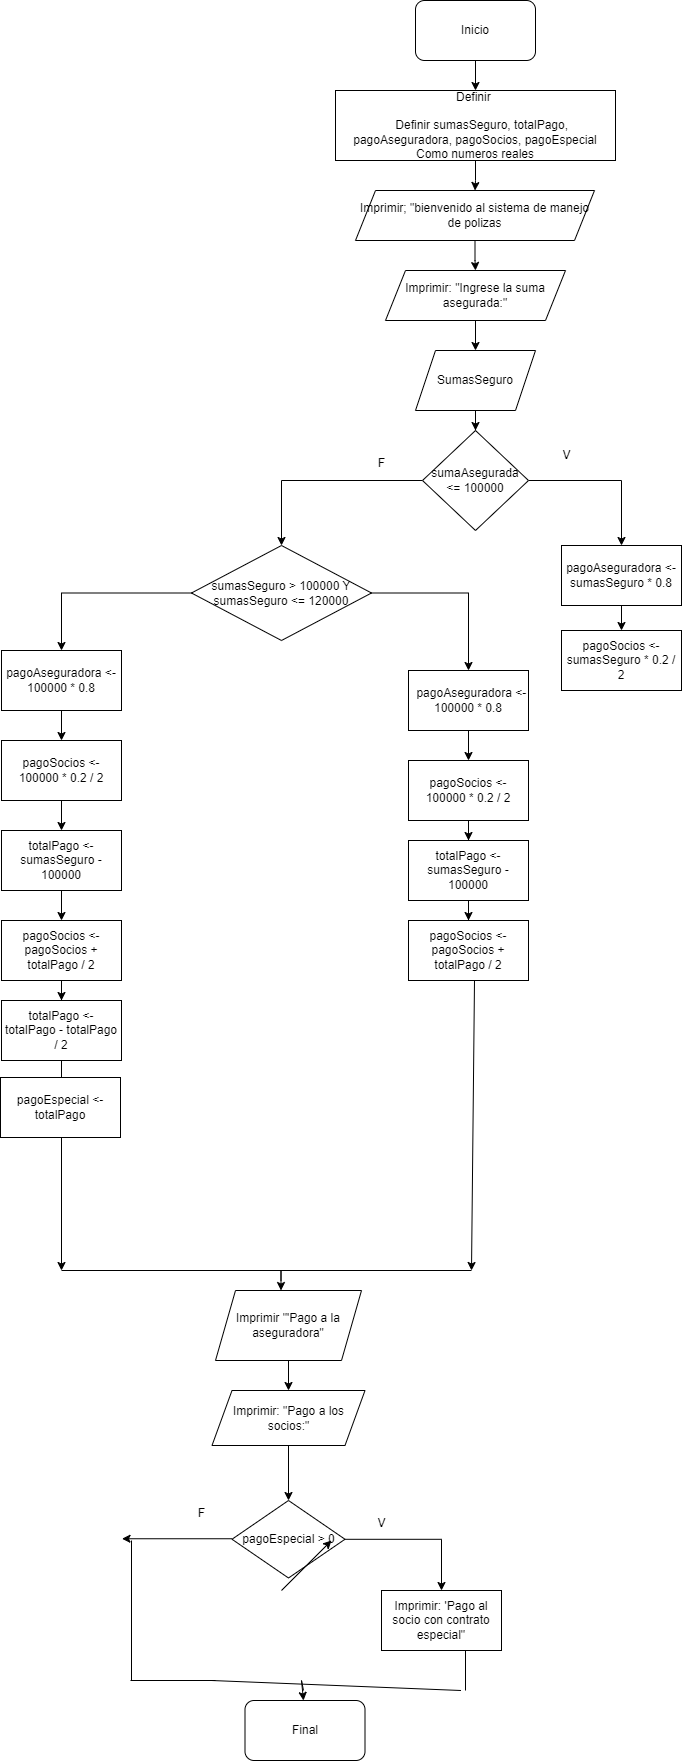

The diagram above was exported from draw.io. Its source (the exported page's mxGraphModel, read from the mxfile embedded in the PNG):
<mxGraphModel dx="1691" dy="508" grid="1" gridSize="10" guides="1" tooltips="1" connect="1" arrows="1" fold="1" page="1" pageScale="1" pageWidth="827" pageHeight="1169" math="0" shadow="0">
  <root>
    <mxCell id="0" />
    <mxCell id="1" parent="0" />
    <mxCell id="VBneJNs-lClnR5xujhfS-10" value="" style="edgeStyle=orthogonalEdgeStyle;rounded=0;orthogonalLoop=1;jettySize=auto;html=1;" parent="1" source="VBneJNs-lClnR5xujhfS-1" target="VBneJNs-lClnR5xujhfS-2" edge="1">
      <mxGeometry relative="1" as="geometry" />
    </mxCell>
    <mxCell id="VBneJNs-lClnR5xujhfS-1" value="Inicio" style="rounded=1;whiteSpace=wrap;html=1;" parent="1" vertex="1">
      <mxGeometry x="354" y="10" width="120" height="60" as="geometry" />
    </mxCell>
    <mxCell id="VBneJNs-lClnR5xujhfS-8" value="" style="edgeStyle=orthogonalEdgeStyle;rounded=0;orthogonalLoop=1;jettySize=auto;html=1;" parent="1" source="VBneJNs-lClnR5xujhfS-2" target="VBneJNs-lClnR5xujhfS-6" edge="1">
      <mxGeometry relative="1" as="geometry" />
    </mxCell>
    <mxCell id="VBneJNs-lClnR5xujhfS-2" value="Definir&amp;nbsp;&lt;div&gt;&lt;br&gt;&lt;/div&gt;&lt;div&gt;&amp;nbsp; &amp;nbsp; Definir sumasSeguro, totalPago, pagoAseguradora, pagoSocios, pagoEspecial Como numeros reales&lt;/div&gt;" style="rounded=0;whiteSpace=wrap;html=1;" parent="1" vertex="1">
      <mxGeometry x="274" y="100" width="280" height="70" as="geometry" />
    </mxCell>
    <mxCell id="VBneJNs-lClnR5xujhfS-13" value="" style="edgeStyle=orthogonalEdgeStyle;rounded=0;orthogonalLoop=1;jettySize=auto;html=1;" parent="1" source="VBneJNs-lClnR5xujhfS-6" target="VBneJNs-lClnR5xujhfS-12" edge="1">
      <mxGeometry relative="1" as="geometry" />
    </mxCell>
    <mxCell id="VBneJNs-lClnR5xujhfS-6" value="Imprimir; &quot;bienvenido al sistema de manejo de polizas" style="shape=parallelogram;perimeter=parallelogramPerimeter;whiteSpace=wrap;html=1;fixedSize=1;" parent="1" vertex="1">
      <mxGeometry x="294" y="200" width="239" height="50" as="geometry" />
    </mxCell>
    <mxCell id="VBneJNs-lClnR5xujhfS-15" value="" style="edgeStyle=orthogonalEdgeStyle;rounded=0;orthogonalLoop=1;jettySize=auto;html=1;" parent="1" source="VBneJNs-lClnR5xujhfS-12" target="VBneJNs-lClnR5xujhfS-14" edge="1">
      <mxGeometry relative="1" as="geometry" />
    </mxCell>
    <mxCell id="VBneJNs-lClnR5xujhfS-12" value="Imprimir:&amp;nbsp;&quot;Ingrese la suma asegurada:&quot;" style="shape=parallelogram;perimeter=parallelogramPerimeter;whiteSpace=wrap;html=1;fixedSize=1;" parent="1" vertex="1">
      <mxGeometry x="324" y="280" width="180" height="50" as="geometry" />
    </mxCell>
    <mxCell id="VBneJNs-lClnR5xujhfS-17" value="" style="edgeStyle=orthogonalEdgeStyle;rounded=0;orthogonalLoop=1;jettySize=auto;html=1;" parent="1" source="VBneJNs-lClnR5xujhfS-14" target="VBneJNs-lClnR5xujhfS-16" edge="1">
      <mxGeometry relative="1" as="geometry" />
    </mxCell>
    <mxCell id="VBneJNs-lClnR5xujhfS-14" value="SumasSeguro" style="shape=parallelogram;perimeter=parallelogramPerimeter;whiteSpace=wrap;html=1;fixedSize=1;" parent="1" vertex="1">
      <mxGeometry x="354" y="360" width="120" height="60" as="geometry" />
    </mxCell>
    <mxCell id="VBneJNs-lClnR5xujhfS-19" value="" style="edgeStyle=orthogonalEdgeStyle;rounded=0;orthogonalLoop=1;jettySize=auto;html=1;" parent="1" source="VBneJNs-lClnR5xujhfS-16" target="VBneJNs-lClnR5xujhfS-18" edge="1">
      <mxGeometry relative="1" as="geometry" />
    </mxCell>
    <mxCell id="VBneJNs-lClnR5xujhfS-28" value="" style="edgeStyle=orthogonalEdgeStyle;rounded=0;orthogonalLoop=1;jettySize=auto;html=1;" parent="1" source="VBneJNs-lClnR5xujhfS-16" target="VBneJNs-lClnR5xujhfS-27" edge="1">
      <mxGeometry relative="1" as="geometry" />
    </mxCell>
    <mxCell id="VBneJNs-lClnR5xujhfS-16" value="sumaAsegurada &lt;= 100000" style="rhombus;whiteSpace=wrap;html=1;" parent="1" vertex="1">
      <mxGeometry x="361" y="440" width="106" height="100" as="geometry" />
    </mxCell>
    <mxCell id="VBneJNs-lClnR5xujhfS-31" value="" style="edgeStyle=orthogonalEdgeStyle;rounded=0;orthogonalLoop=1;jettySize=auto;html=1;" parent="1" source="VBneJNs-lClnR5xujhfS-18" target="VBneJNs-lClnR5xujhfS-30" edge="1">
      <mxGeometry relative="1" as="geometry" />
    </mxCell>
    <mxCell id="VBneJNs-lClnR5xujhfS-18" value="pagoAseguradora &lt;- sumasSeguro * 0.8" style="whiteSpace=wrap;html=1;" parent="1" vertex="1">
      <mxGeometry x="500" y="555" width="120" height="60" as="geometry" />
    </mxCell>
    <mxCell id="VBneJNs-lClnR5xujhfS-20" value="V" style="text;html=1;align=center;verticalAlign=middle;resizable=0;points=[];autosize=1;strokeColor=none;fillColor=none;" parent="1" vertex="1">
      <mxGeometry x="490" y="450" width="30" height="30" as="geometry" />
    </mxCell>
    <mxCell id="VBneJNs-lClnR5xujhfS-33" value="" style="edgeStyle=orthogonalEdgeStyle;rounded=0;orthogonalLoop=1;jettySize=auto;html=1;" parent="1" source="VBneJNs-lClnR5xujhfS-27" target="VBneJNs-lClnR5xujhfS-32" edge="1">
      <mxGeometry relative="1" as="geometry" />
    </mxCell>
    <mxCell id="VBneJNs-lClnR5xujhfS-45" value="" style="edgeStyle=orthogonalEdgeStyle;rounded=0;orthogonalLoop=1;jettySize=auto;html=1;" parent="1" source="VBneJNs-lClnR5xujhfS-27" target="VBneJNs-lClnR5xujhfS-44" edge="1">
      <mxGeometry relative="1" as="geometry" />
    </mxCell>
    <mxCell id="VBneJNs-lClnR5xujhfS-27" value="sumasSeguro &amp;gt; 100000 Y sumasSeguro &amp;lt;= 120000" style="rhombus;whiteSpace=wrap;html=1;" parent="1" vertex="1">
      <mxGeometry x="130" y="555" width="180" height="95" as="geometry" />
    </mxCell>
    <mxCell id="VBneJNs-lClnR5xujhfS-29" value="F" style="text;html=1;align=center;verticalAlign=middle;resizable=0;points=[];autosize=1;strokeColor=none;fillColor=none;" parent="1" vertex="1">
      <mxGeometry x="305" y="458" width="30" height="30" as="geometry" />
    </mxCell>
    <mxCell id="VBneJNs-lClnR5xujhfS-30" value="pagoSocios &lt;- sumasSeguro * 0.2 / 2" style="whiteSpace=wrap;html=1;" parent="1" vertex="1">
      <mxGeometry x="500" y="640" width="120" height="60" as="geometry" />
    </mxCell>
    <mxCell id="VBneJNs-lClnR5xujhfS-35" value="" style="edgeStyle=orthogonalEdgeStyle;rounded=0;orthogonalLoop=1;jettySize=auto;html=1;" parent="1" source="VBneJNs-lClnR5xujhfS-32" target="VBneJNs-lClnR5xujhfS-34" edge="1">
      <mxGeometry relative="1" as="geometry" />
    </mxCell>
    <mxCell id="VBneJNs-lClnR5xujhfS-32" value="pagoAseguradora &lt;- 100000 * 0.8" style="whiteSpace=wrap;html=1;" parent="1" vertex="1">
      <mxGeometry x="-60" y="660" width="120" height="60" as="geometry" />
    </mxCell>
    <mxCell id="VBneJNs-lClnR5xujhfS-37" value="" style="edgeStyle=orthogonalEdgeStyle;rounded=0;orthogonalLoop=1;jettySize=auto;html=1;" parent="1" source="VBneJNs-lClnR5xujhfS-34" target="VBneJNs-lClnR5xujhfS-36" edge="1">
      <mxGeometry relative="1" as="geometry" />
    </mxCell>
    <mxCell id="VBneJNs-lClnR5xujhfS-34" value="pagoSocios &lt;- 100000 * 0.2 / 2" style="whiteSpace=wrap;html=1;" parent="1" vertex="1">
      <mxGeometry x="-60" y="750" width="120" height="60" as="geometry" />
    </mxCell>
    <mxCell id="VBneJNs-lClnR5xujhfS-39" value="" style="edgeStyle=orthogonalEdgeStyle;rounded=0;orthogonalLoop=1;jettySize=auto;html=1;" parent="1" source="VBneJNs-lClnR5xujhfS-36" target="VBneJNs-lClnR5xujhfS-38" edge="1">
      <mxGeometry relative="1" as="geometry" />
    </mxCell>
    <mxCell id="VBneJNs-lClnR5xujhfS-36" value="totalPago &lt;- sumasSeguro - 100000" style="whiteSpace=wrap;html=1;" parent="1" vertex="1">
      <mxGeometry x="-60" y="840" width="120" height="60" as="geometry" />
    </mxCell>
    <mxCell id="VBneJNs-lClnR5xujhfS-41" value="" style="edgeStyle=orthogonalEdgeStyle;rounded=0;orthogonalLoop=1;jettySize=auto;html=1;" parent="1" source="VBneJNs-lClnR5xujhfS-38" target="VBneJNs-lClnR5xujhfS-40" edge="1">
      <mxGeometry relative="1" as="geometry" />
    </mxCell>
    <mxCell id="VBneJNs-lClnR5xujhfS-38" value="pagoSocios &lt;- pagoSocios + totalPago / 2" style="whiteSpace=wrap;html=1;" parent="1" vertex="1">
      <mxGeometry x="-60" y="930" width="120" height="60" as="geometry" />
    </mxCell>
    <mxCell id="VBneJNs-lClnR5xujhfS-43" value="" style="edgeStyle=orthogonalEdgeStyle;rounded=0;orthogonalLoop=1;jettySize=auto;html=1;" parent="1" source="VBneJNs-lClnR5xujhfS-40" target="VBneJNs-lClnR5xujhfS-42" edge="1">
      <mxGeometry relative="1" as="geometry" />
    </mxCell>
    <mxCell id="VBneJNs-lClnR5xujhfS-40" value="totalPago &amp;lt;- totalPago - totalPago / 2" style="whiteSpace=wrap;html=1;" parent="1" vertex="1">
      <mxGeometry x="-60" y="1010" width="120" height="60" as="geometry" />
    </mxCell>
    <mxCell id="VBneJNs-lClnR5xujhfS-42" value="pagoEspecial &lt;- totalPago" style="whiteSpace=wrap;html=1;" parent="1" vertex="1">
      <mxGeometry x="-61" y="1087" width="120" height="60" as="geometry" />
    </mxCell>
    <mxCell id="VBneJNs-lClnR5xujhfS-47" value="" style="edgeStyle=orthogonalEdgeStyle;rounded=0;orthogonalLoop=1;jettySize=auto;html=1;" parent="1" source="VBneJNs-lClnR5xujhfS-44" target="VBneJNs-lClnR5xujhfS-46" edge="1">
      <mxGeometry relative="1" as="geometry" />
    </mxCell>
    <mxCell id="VBneJNs-lClnR5xujhfS-44" value="&amp;nbsp; pagoAseguradora &amp;lt;- 100000 * 0.8" style="whiteSpace=wrap;html=1;" parent="1" vertex="1">
      <mxGeometry x="347" y="680" width="120" height="60" as="geometry" />
    </mxCell>
    <mxCell id="VBneJNs-lClnR5xujhfS-49" value="" style="edgeStyle=orthogonalEdgeStyle;rounded=0;orthogonalLoop=1;jettySize=auto;html=1;" parent="1" source="VBneJNs-lClnR5xujhfS-46" target="VBneJNs-lClnR5xujhfS-48" edge="1">
      <mxGeometry relative="1" as="geometry" />
    </mxCell>
    <mxCell id="VBneJNs-lClnR5xujhfS-46" value="pagoSocios &amp;lt;- 100000 * 0.2 / 2" style="whiteSpace=wrap;html=1;" parent="1" vertex="1">
      <mxGeometry x="347" y="770" width="120" height="60" as="geometry" />
    </mxCell>
    <mxCell id="VBneJNs-lClnR5xujhfS-51" value="" style="edgeStyle=orthogonalEdgeStyle;rounded=0;orthogonalLoop=1;jettySize=auto;html=1;" parent="1" source="VBneJNs-lClnR5xujhfS-48" target="VBneJNs-lClnR5xujhfS-50" edge="1">
      <mxGeometry relative="1" as="geometry" />
    </mxCell>
    <mxCell id="VBneJNs-lClnR5xujhfS-48" value="totalPago &amp;lt;- sumasSeguro - 100000" style="whiteSpace=wrap;html=1;" parent="1" vertex="1">
      <mxGeometry x="347" y="850" width="120" height="60" as="geometry" />
    </mxCell>
    <mxCell id="VBneJNs-lClnR5xujhfS-50" value="pagoSocios &amp;lt;- pagoSocios + totalPago / 2" style="whiteSpace=wrap;html=1;" parent="1" vertex="1">
      <mxGeometry x="347" y="930" width="120" height="60" as="geometry" />
    </mxCell>
    <mxCell id="VBneJNs-lClnR5xujhfS-53" value="" style="endArrow=classic;html=1;rounded=0;" parent="1" edge="1">
      <mxGeometry width="50" height="50" relative="1" as="geometry">
        <mxPoint y="1147" as="sourcePoint" />
        <mxPoint y="1280" as="targetPoint" />
      </mxGeometry>
    </mxCell>
    <mxCell id="VBneJNs-lClnR5xujhfS-58" value="" style="endArrow=classic;html=1;rounded=0;" parent="1" edge="1">
      <mxGeometry width="50" height="50" relative="1" as="geometry">
        <mxPoint x="413" y="990" as="sourcePoint" />
        <mxPoint x="410" y="1280" as="targetPoint" />
      </mxGeometry>
    </mxCell>
    <mxCell id="VBneJNs-lClnR5xujhfS-59" value="" style="endArrow=none;html=1;rounded=0;" parent="1" edge="1">
      <mxGeometry width="50" height="50" relative="1" as="geometry">
        <mxPoint y="1280" as="sourcePoint" />
        <mxPoint x="410" y="1280" as="targetPoint" />
        <Array as="points" />
      </mxGeometry>
    </mxCell>
    <mxCell id="VBneJNs-lClnR5xujhfS-61" value="" style="endArrow=classic;html=1;rounded=0;" parent="1" edge="1">
      <mxGeometry width="50" height="50" relative="1" as="geometry">
        <mxPoint x="219.5" y="1290" as="sourcePoint" />
        <mxPoint x="219.5" y="1300" as="targetPoint" />
        <Array as="points">
          <mxPoint x="219.5" y="1280" />
        </Array>
      </mxGeometry>
    </mxCell>
    <mxCell id="VBneJNs-lClnR5xujhfS-64" value="" style="edgeStyle=orthogonalEdgeStyle;rounded=0;orthogonalLoop=1;jettySize=auto;html=1;" parent="1" source="VBneJNs-lClnR5xujhfS-62" target="VBneJNs-lClnR5xujhfS-63" edge="1">
      <mxGeometry relative="1" as="geometry" />
    </mxCell>
    <mxCell id="VBneJNs-lClnR5xujhfS-62" value="Imprimir &quot;'Pago a la aseguradora&quot;" style="shape=parallelogram;perimeter=parallelogramPerimeter;whiteSpace=wrap;html=1;fixedSize=1;" parent="1" vertex="1">
      <mxGeometry x="154" y="1300" width="146" height="70" as="geometry" />
    </mxCell>
    <mxCell id="VBneJNs-lClnR5xujhfS-66" value="" style="edgeStyle=orthogonalEdgeStyle;rounded=0;orthogonalLoop=1;jettySize=auto;html=1;" parent="1" source="VBneJNs-lClnR5xujhfS-63" target="VBneJNs-lClnR5xujhfS-65" edge="1">
      <mxGeometry relative="1" as="geometry" />
    </mxCell>
    <mxCell id="VBneJNs-lClnR5xujhfS-63" value="Imprimir: &quot;Pago a los socios:&quot;" style="shape=parallelogram;perimeter=parallelogramPerimeter;whiteSpace=wrap;html=1;fixedSize=1;" parent="1" vertex="1">
      <mxGeometry x="150.5" y="1400" width="153" height="55" as="geometry" />
    </mxCell>
    <mxCell id="VBneJNs-lClnR5xujhfS-68" value="" style="edgeStyle=orthogonalEdgeStyle;rounded=0;orthogonalLoop=1;jettySize=auto;html=1;" parent="1" source="VBneJNs-lClnR5xujhfS-65" target="VBneJNs-lClnR5xujhfS-67" edge="1">
      <mxGeometry relative="1" as="geometry" />
    </mxCell>
    <mxCell id="VBneJNs-lClnR5xujhfS-65" value="pagoEspecial &gt; 0" style="rhombus;whiteSpace=wrap;html=1;" parent="1" vertex="1">
      <mxGeometry x="170.5" y="1510" width="113" height="77.5" as="geometry" />
    </mxCell>
    <mxCell id="VBneJNs-lClnR5xujhfS-67" value="Imprimir: 'Pago al socio con contrato especial&quot;" style="whiteSpace=wrap;html=1;" parent="1" vertex="1">
      <mxGeometry x="320" y="1600" width="120" height="60" as="geometry" />
    </mxCell>
    <mxCell id="VBneJNs-lClnR5xujhfS-69" value="" style="endArrow=classic;html=1;rounded=0;" parent="1" edge="1">
      <mxGeometry width="50" height="50" relative="1" as="geometry">
        <mxPoint x="170.5" y="1548.25" as="sourcePoint" />
        <mxPoint x="60.5" y="1548.25" as="targetPoint" />
      </mxGeometry>
    </mxCell>
    <mxCell id="VBneJNs-lClnR5xujhfS-70" value="V" style="text;html=1;align=center;verticalAlign=middle;resizable=0;points=[];autosize=1;strokeColor=none;fillColor=none;" parent="1" vertex="1">
      <mxGeometry x="305" y="1518" width="30" height="30" as="geometry" />
    </mxCell>
    <mxCell id="VBneJNs-lClnR5xujhfS-71" value="F" style="text;html=1;align=center;verticalAlign=middle;resizable=0;points=[];autosize=1;strokeColor=none;fillColor=none;" parent="1" vertex="1">
      <mxGeometry x="125" y="1508" width="30" height="30" as="geometry" />
    </mxCell>
    <mxCell id="VBneJNs-lClnR5xujhfS-72" value="" style="endArrow=none;html=1;rounded=0;" parent="1" edge="1">
      <mxGeometry width="50" height="50" relative="1" as="geometry">
        <mxPoint x="70" y="1690" as="sourcePoint" />
        <mxPoint x="70" y="1550" as="targetPoint" />
      </mxGeometry>
    </mxCell>
    <mxCell id="VBneJNs-lClnR5xujhfS-74" value="" style="endArrow=none;html=1;rounded=0;" parent="1" edge="1">
      <mxGeometry width="50" height="50" relative="1" as="geometry">
        <mxPoint x="69" y="1690" as="sourcePoint" />
        <mxPoint x="154" y="1690" as="targetPoint" />
      </mxGeometry>
    </mxCell>
    <mxCell id="VBneJNs-lClnR5xujhfS-75" value="" style="endArrow=none;html=1;rounded=0;" parent="1" edge="1">
      <mxGeometry width="50" height="50" relative="1" as="geometry">
        <mxPoint x="404" y="1700" as="sourcePoint" />
        <mxPoint x="404" y="1660" as="targetPoint" />
      </mxGeometry>
    </mxCell>
    <mxCell id="VBneJNs-lClnR5xujhfS-76" value="" style="endArrow=none;html=1;rounded=0;" parent="1" edge="1">
      <mxGeometry width="50" height="50" relative="1" as="geometry">
        <mxPoint x="150" y="1690" as="sourcePoint" />
        <mxPoint x="399.5" y="1700" as="targetPoint" />
      </mxGeometry>
    </mxCell>
    <mxCell id="VBneJNs-lClnR5xujhfS-77" value="" style="endArrow=classic;html=1;rounded=0;" parent="1" edge="1">
      <mxGeometry width="50" height="50" relative="1" as="geometry">
        <mxPoint x="220" y="1600" as="sourcePoint" />
        <mxPoint x="270" y="1550" as="targetPoint" />
      </mxGeometry>
    </mxCell>
    <mxCell id="VBneJNs-lClnR5xujhfS-78" value="" style="endArrow=classic;html=1;rounded=0;" parent="1" edge="1">
      <mxGeometry width="50" height="50" relative="1" as="geometry">
        <mxPoint x="242" y="1700" as="sourcePoint" />
        <mxPoint x="242" y="1710" as="targetPoint" />
        <Array as="points">
          <mxPoint x="240" y="1690" />
        </Array>
      </mxGeometry>
    </mxCell>
    <mxCell id="VBneJNs-lClnR5xujhfS-79" value="Final" style="rounded=1;whiteSpace=wrap;html=1;" parent="1" vertex="1">
      <mxGeometry x="183.5" y="1710" width="120" height="60" as="geometry" />
    </mxCell>
  </root>
</mxGraphModel>